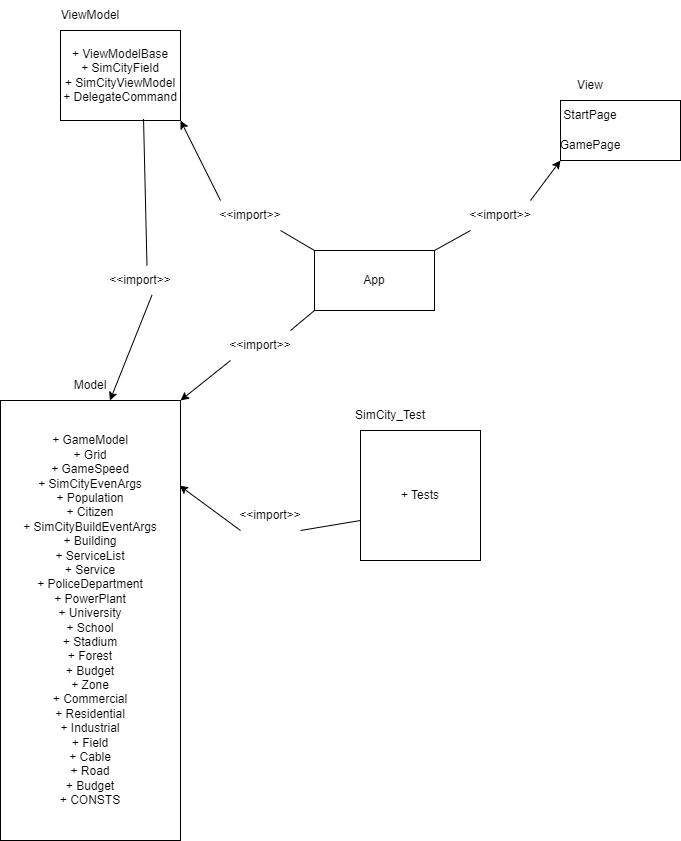

The diagram above was exported from draw.io. Its source (the exported page's mxGraphModel, read from the mxfile embedded in the PNG):
<mxGraphModel dx="926" dy="662" grid="1" gridSize="10" guides="1" tooltips="1" connect="1" arrows="1" fold="1" page="1" pageScale="1" pageWidth="827" pageHeight="1169" math="0" shadow="0">
  <root>
    <mxCell id="0" />
    <mxCell id="1" parent="0" />
    <mxCell id="I-yYY-3MisNtIfQEhnMn-13" value="&amp;lt;&amp;lt;import&amp;gt;&amp;gt;" style="text;html=1;strokeColor=none;fillColor=none;align=center;verticalAlign=middle;whiteSpace=wrap;rounded=0;glass=0;" vertex="1" parent="1">
      <mxGeometry x="260" y="240" width="60" height="30" as="geometry" />
    </mxCell>
    <mxCell id="I-yYY-3MisNtIfQEhnMn-1" value="" style="rounded=0;whiteSpace=wrap;html=1;" vertex="1" parent="1">
      <mxGeometry x="354" y="290" width="120" height="60" as="geometry" />
    </mxCell>
    <mxCell id="I-yYY-3MisNtIfQEhnMn-2" value="" style="rounded=0;whiteSpace=wrap;html=1;" vertex="1" parent="1">
      <mxGeometry x="600" y="140" width="120" height="60" as="geometry" />
    </mxCell>
    <mxCell id="I-yYY-3MisNtIfQEhnMn-3" value="+ ViewModelBase&lt;br&gt;+ SimCityField&lt;br&gt;+ SimCityViewModel&lt;br&gt;+ DelegateCommand" style="rounded=0;whiteSpace=wrap;html=1;" vertex="1" parent="1">
      <mxGeometry x="100" y="70" width="120" height="90" as="geometry" />
    </mxCell>
    <mxCell id="I-yYY-3MisNtIfQEhnMn-4" value="+ GameModel&lt;br&gt;+ Grid&lt;br&gt;+ GameSpeed&lt;br&gt;+ SimCityEvenArgs&lt;br&gt;+ Population&lt;br&gt;+ Citizen&lt;br&gt;+ SimCityBuildEventArgs&lt;br&gt;+ Building&lt;br&gt;+ ServiceList&lt;br&gt;+ Service&lt;br&gt;+ PoliceDepartment&lt;br&gt;+ PowerPlant&lt;br&gt;+ University&lt;br&gt;+ School&lt;br&gt;+ Stadium&lt;br&gt;+ Forest&lt;br&gt;+ Budget&lt;br&gt;+ Zone&lt;br&gt;+ Commercial&lt;br&gt;+ Residential&lt;br&gt;+ Industrial&lt;br&gt;+ Field&lt;br&gt;+ Cable&lt;br&gt;+ Road&lt;br&gt;+ Budget&lt;br&gt;+ CONSTS&lt;br&gt;" style="rounded=0;whiteSpace=wrap;html=1;" vertex="1" parent="1">
      <mxGeometry x="40" y="440" width="180" height="440" as="geometry" />
    </mxCell>
    <mxCell id="I-yYY-3MisNtIfQEhnMn-5" value="ViewModel" style="text;html=1;strokeColor=none;fillColor=none;align=center;verticalAlign=middle;whiteSpace=wrap;rounded=0;" vertex="1" parent="1">
      <mxGeometry x="100" y="40" width="60" height="30" as="geometry" />
    </mxCell>
    <mxCell id="I-yYY-3MisNtIfQEhnMn-6" value="App&lt;br&gt;" style="text;html=1;strokeColor=none;fillColor=none;align=center;verticalAlign=middle;whiteSpace=wrap;rounded=0;" vertex="1" parent="1">
      <mxGeometry x="384" y="305" width="60" height="30" as="geometry" />
    </mxCell>
    <mxCell id="I-yYY-3MisNtIfQEhnMn-7" value="View" style="text;html=1;strokeColor=none;fillColor=none;align=center;verticalAlign=middle;whiteSpace=wrap;rounded=0;" vertex="1" parent="1">
      <mxGeometry x="600" y="110" width="60" height="30" as="geometry" />
    </mxCell>
    <mxCell id="I-yYY-3MisNtIfQEhnMn-8" value="Model" style="text;html=1;strokeColor=none;fillColor=none;align=center;verticalAlign=middle;whiteSpace=wrap;rounded=0;" vertex="1" parent="1">
      <mxGeometry x="100" y="410" width="60" height="30" as="geometry" />
    </mxCell>
    <mxCell id="I-yYY-3MisNtIfQEhnMn-9" value="" style="endArrow=classic;html=1;rounded=0;entryX=1;entryY=1;entryDx=0;entryDy=0;exitX=0;exitY=0;exitDx=0;exitDy=0;startArrow=none;" edge="1" parent="1" source="I-yYY-3MisNtIfQEhnMn-13" target="I-yYY-3MisNtIfQEhnMn-3">
      <mxGeometry width="50" height="50" relative="1" as="geometry">
        <mxPoint x="390" y="360" as="sourcePoint" />
        <mxPoint x="440" y="310" as="targetPoint" />
      </mxGeometry>
    </mxCell>
    <mxCell id="I-yYY-3MisNtIfQEhnMn-10" value="" style="endArrow=classic;html=1;rounded=0;entryX=0.608;entryY=0;entryDx=0;entryDy=0;exitX=0.692;exitY=0.983;exitDx=0;exitDy=0;entryPerimeter=0;exitPerimeter=0;startArrow=none;" edge="1" parent="1" source="I-yYY-3MisNtIfQEhnMn-17" target="I-yYY-3MisNtIfQEhnMn-4">
      <mxGeometry width="50" height="50" relative="1" as="geometry">
        <mxPoint x="254" y="335" as="sourcePoint" />
        <mxPoint x="120" y="245" as="targetPoint" />
      </mxGeometry>
    </mxCell>
    <mxCell id="I-yYY-3MisNtIfQEhnMn-11" value="" style="endArrow=classic;html=1;rounded=0;entryX=1;entryY=0;entryDx=0;entryDy=0;exitX=0;exitY=1;exitDx=0;exitDy=0;startArrow=none;" edge="1" parent="1" source="I-yYY-3MisNtIfQEhnMn-16" target="I-yYY-3MisNtIfQEhnMn-4">
      <mxGeometry width="50" height="50" relative="1" as="geometry">
        <mxPoint x="314" y="510" as="sourcePoint" />
        <mxPoint x="180" y="420" as="targetPoint" />
      </mxGeometry>
    </mxCell>
    <mxCell id="I-yYY-3MisNtIfQEhnMn-12" value="" style="endArrow=classic;html=1;rounded=0;entryX=0;entryY=1;entryDx=0;entryDy=0;exitX=1;exitY=0;exitDx=0;exitDy=0;startArrow=none;" edge="1" parent="1" source="I-yYY-3MisNtIfQEhnMn-15" target="I-yYY-3MisNtIfQEhnMn-2">
      <mxGeometry width="50" height="50" relative="1" as="geometry">
        <mxPoint x="694" y="310" as="sourcePoint" />
        <mxPoint x="560" y="220" as="targetPoint" />
      </mxGeometry>
    </mxCell>
    <mxCell id="I-yYY-3MisNtIfQEhnMn-14" value="" style="endArrow=none;html=1;rounded=0;entryX=1;entryY=1;entryDx=0;entryDy=0;exitX=0;exitY=0;exitDx=0;exitDy=0;" edge="1" parent="1" source="I-yYY-3MisNtIfQEhnMn-1" target="I-yYY-3MisNtIfQEhnMn-13">
      <mxGeometry width="50" height="50" relative="1" as="geometry">
        <mxPoint x="354" y="290" as="sourcePoint" />
        <mxPoint x="220" y="200" as="targetPoint" />
      </mxGeometry>
    </mxCell>
    <mxCell id="I-yYY-3MisNtIfQEhnMn-17" value="&amp;lt;&amp;lt;import&amp;gt;&amp;gt;" style="text;html=1;strokeColor=none;fillColor=none;align=center;verticalAlign=middle;whiteSpace=wrap;rounded=0;glass=0;" vertex="1" parent="1">
      <mxGeometry x="150" y="305" width="60" height="30" as="geometry" />
    </mxCell>
    <mxCell id="I-yYY-3MisNtIfQEhnMn-18" value="" style="endArrow=none;html=1;rounded=0;entryX=0.608;entryY=0;entryDx=0;entryDy=0;exitX=0.692;exitY=0.983;exitDx=0;exitDy=0;entryPerimeter=0;exitPerimeter=0;" edge="1" parent="1" source="I-yYY-3MisNtIfQEhnMn-3" target="I-yYY-3MisNtIfQEhnMn-17">
      <mxGeometry width="50" height="50" relative="1" as="geometry">
        <mxPoint x="183.03999999999996" y="198.98000000000002" as="sourcePoint" />
        <mxPoint x="172.96000000000004" y="440" as="targetPoint" />
      </mxGeometry>
    </mxCell>
    <mxCell id="I-yYY-3MisNtIfQEhnMn-16" value="&amp;lt;&amp;lt;import&amp;gt;&amp;gt;" style="text;html=1;strokeColor=none;fillColor=none;align=center;verticalAlign=middle;whiteSpace=wrap;rounded=0;glass=0;" vertex="1" parent="1">
      <mxGeometry x="270" y="370" width="60" height="30" as="geometry" />
    </mxCell>
    <mxCell id="I-yYY-3MisNtIfQEhnMn-19" value="" style="endArrow=none;html=1;rounded=0;entryX=1;entryY=0;entryDx=0;entryDy=0;exitX=0;exitY=1;exitDx=0;exitDy=0;" edge="1" parent="1" source="I-yYY-3MisNtIfQEhnMn-1" target="I-yYY-3MisNtIfQEhnMn-16">
      <mxGeometry width="50" height="50" relative="1" as="geometry">
        <mxPoint x="354" y="350" as="sourcePoint" />
        <mxPoint x="220" y="440" as="targetPoint" />
      </mxGeometry>
    </mxCell>
    <mxCell id="I-yYY-3MisNtIfQEhnMn-15" value="&amp;lt;&amp;lt;import&amp;gt;&amp;gt;" style="text;html=1;strokeColor=none;fillColor=none;align=center;verticalAlign=middle;whiteSpace=wrap;rounded=0;glass=0;" vertex="1" parent="1">
      <mxGeometry x="510" y="240" width="60" height="30" as="geometry" />
    </mxCell>
    <mxCell id="I-yYY-3MisNtIfQEhnMn-20" value="" style="endArrow=none;html=1;rounded=0;entryX=0;entryY=1;entryDx=0;entryDy=0;exitX=1;exitY=0;exitDx=0;exitDy=0;" edge="1" parent="1" source="I-yYY-3MisNtIfQEhnMn-1" target="I-yYY-3MisNtIfQEhnMn-15">
      <mxGeometry width="50" height="50" relative="1" as="geometry">
        <mxPoint x="474" y="290" as="sourcePoint" />
        <mxPoint x="600" y="200" as="targetPoint" />
      </mxGeometry>
    </mxCell>
    <mxCell id="I-yYY-3MisNtIfQEhnMn-21" value="StartPage" style="text;html=1;strokeColor=none;fillColor=none;align=center;verticalAlign=middle;whiteSpace=wrap;rounded=0;" vertex="1" parent="1">
      <mxGeometry x="600" y="140" width="60" height="30" as="geometry" />
    </mxCell>
    <mxCell id="I-yYY-3MisNtIfQEhnMn-22" value="GamePage" style="text;html=1;strokeColor=none;fillColor=none;align=center;verticalAlign=middle;whiteSpace=wrap;rounded=0;" vertex="1" parent="1">
      <mxGeometry x="600" y="170" width="60" height="30" as="geometry" />
    </mxCell>
    <mxCell id="I-yYY-3MisNtIfQEhnMn-23" value="+ Tests&lt;br&gt;" style="rounded=0;whiteSpace=wrap;html=1;" vertex="1" parent="1">
      <mxGeometry x="400" y="470" width="120" height="130" as="geometry" />
    </mxCell>
    <mxCell id="I-yYY-3MisNtIfQEhnMn-24" value="SimCity_Test" style="text;html=1;strokeColor=none;fillColor=none;align=center;verticalAlign=middle;whiteSpace=wrap;rounded=0;" vertex="1" parent="1">
      <mxGeometry x="400" y="440" width="60" height="30" as="geometry" />
    </mxCell>
    <mxCell id="I-yYY-3MisNtIfQEhnMn-25" value="&amp;lt;&amp;lt;import&amp;gt;&amp;gt;" style="text;html=1;strokeColor=none;fillColor=none;align=center;verticalAlign=middle;whiteSpace=wrap;rounded=0;glass=0;" vertex="1" parent="1">
      <mxGeometry x="280" y="540" width="60" height="30" as="geometry" />
    </mxCell>
    <mxCell id="I-yYY-3MisNtIfQEhnMn-26" value="" style="endArrow=classic;html=1;rounded=0;entryX=0.992;entryY=0.457;entryDx=0;entryDy=0;exitX=0;exitY=1;exitDx=0;exitDy=0;startArrow=none;entryPerimeter=0;" edge="1" parent="1" source="I-yYY-3MisNtIfQEhnMn-25">
      <mxGeometry width="50" height="50" relative="1" as="geometry">
        <mxPoint x="436" y="630" as="sourcePoint" />
        <mxPoint x="219.03999999999996" y="525.1099999999999" as="targetPoint" />
      </mxGeometry>
    </mxCell>
    <mxCell id="I-yYY-3MisNtIfQEhnMn-27" value="" style="endArrow=none;html=1;rounded=0;entryX=1;entryY=1;entryDx=0;entryDy=0;exitX=0;exitY=0;exitDx=0;exitDy=0;" edge="1" parent="1" target="I-yYY-3MisNtIfQEhnMn-25">
      <mxGeometry width="50" height="50" relative="1" as="geometry">
        <mxPoint x="400" y="560" as="sourcePoint" />
        <mxPoint x="266" y="470" as="targetPoint" />
      </mxGeometry>
    </mxCell>
  </root>
</mxGraphModel>